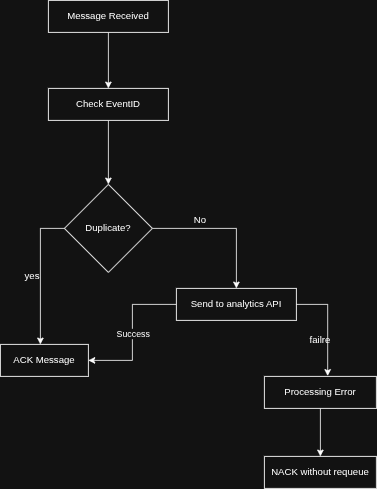

The diagram above was exported from draw.io. Its source (the exported page's mxGraphModel, read from the mxfile embedded in the PNG):
<mxGraphModel dx="990" dy="578" grid="1" gridSize="10" guides="1" tooltips="1" connect="1" arrows="1" fold="1" page="1" pageScale="1" pageWidth="850" pageHeight="1100" math="0" shadow="0">
  <root>
    <mxCell id="0" />
    <mxCell id="1" parent="0" />
    <mxCell id="5jUyxALehQpR44p_LMFI-4" edge="1" parent="1" source="5jUyxALehQpR44p_LMFI-1" style="edgeStyle=orthogonalEdgeStyle;rounded=0;orthogonalLoop=1;jettySize=auto;html=1;exitX=0.5;exitY=1;exitDx=0;exitDy=0;entryX=0.5;entryY=0;entryDx=0;entryDy=0;" target="5jUyxALehQpR44p_LMFI-2">
      <mxGeometry relative="1" as="geometry" />
    </mxCell>
    <mxCell id="5jUyxALehQpR44p_LMFI-1" parent="1" style="rounded=0;whiteSpace=wrap;html=1;" value="Message Received" vertex="1">
      <mxGeometry height="40" width="150" x="330" y="90" as="geometry" />
    </mxCell>
    <mxCell id="5jUyxALehQpR44p_LMFI-5" edge="1" parent="1" source="5jUyxALehQpR44p_LMFI-2" style="edgeStyle=orthogonalEdgeStyle;rounded=0;orthogonalLoop=1;jettySize=auto;html=1;exitX=0.5;exitY=1;exitDx=0;exitDy=0;entryX=0.5;entryY=0;entryDx=0;entryDy=0;" target="5jUyxALehQpR44p_LMFI-3">
      <mxGeometry relative="1" as="geometry" />
    </mxCell>
    <mxCell id="5jUyxALehQpR44p_LMFI-2" parent="1" style="rounded=0;whiteSpace=wrap;html=1;" value="Check EventID" vertex="1">
      <mxGeometry height="40" width="150" x="330" y="200" as="geometry" />
    </mxCell>
    <mxCell id="5jUyxALehQpR44p_LMFI-12" edge="1" parent="1" source="5jUyxALehQpR44p_LMFI-3" style="edgeStyle=orthogonalEdgeStyle;rounded=0;orthogonalLoop=1;jettySize=auto;html=1;exitX=1;exitY=0.5;exitDx=0;exitDy=0;entryX=0.5;entryY=0;entryDx=0;entryDy=0;" target="5jUyxALehQpR44p_LMFI-8">
      <mxGeometry relative="1" as="geometry" />
    </mxCell>
    <mxCell id="5jUyxALehQpR44p_LMFI-3" parent="1" style="rhombus;whiteSpace=wrap;html=1;" value="Duplicate?" vertex="1">
      <mxGeometry height="110" width="110" x="350" y="320" as="geometry" />
    </mxCell>
    <mxCell id="5jUyxALehQpR44p_LMFI-6" parent="1" style="rounded=0;whiteSpace=wrap;html=1;" value="ACK Message" vertex="1">
      <mxGeometry height="40" width="110" x="270" y="520" as="geometry" />
    </mxCell>
    <mxCell id="5jUyxALehQpR44p_LMFI-7" edge="1" parent="1" source="5jUyxALehQpR44p_LMFI-3" style="edgeStyle=orthogonalEdgeStyle;rounded=0;orthogonalLoop=1;jettySize=auto;html=1;exitX=0;exitY=0.5;exitDx=0;exitDy=0;">
      <mxGeometry relative="1" as="geometry">
        <mxPoint x="320" y="520" as="targetPoint" />
      </mxGeometry>
    </mxCell>
    <mxCell id="5jUyxALehQpR44p_LMFI-15" edge="1" parent="1" source="5jUyxALehQpR44p_LMFI-8" style="edgeStyle=orthogonalEdgeStyle;rounded=0;orthogonalLoop=1;jettySize=auto;html=1;exitX=0;exitY=0.5;exitDx=0;exitDy=0;entryX=1;entryY=0.5;entryDx=0;entryDy=0;" target="5jUyxALehQpR44p_LMFI-6">
      <mxGeometry relative="1" as="geometry" />
    </mxCell>
    <mxCell id="5jUyxALehQpR44p_LMFI-20" connectable="0" parent="5jUyxALehQpR44p_LMFI-15" style="edgeLabel;html=1;align=center;verticalAlign=middle;resizable=0;points=[];" value="Success" vertex="1">
      <mxGeometry relative="1" x="0.0156" as="geometry">
        <mxPoint as="offset" />
      </mxGeometry>
    </mxCell>
    <mxCell id="5jUyxALehQpR44p_LMFI-8" parent="1" style="rounded=0;whiteSpace=wrap;html=1;" value="Send to analytics API" vertex="1">
      <mxGeometry height="40" width="150" x="490" y="450" as="geometry" />
    </mxCell>
    <mxCell id="5jUyxALehQpR44p_LMFI-14" edge="1" parent="1" source="5jUyxALehQpR44p_LMFI-9" style="edgeStyle=orthogonalEdgeStyle;rounded=0;orthogonalLoop=1;jettySize=auto;html=1;exitX=0.5;exitY=1;exitDx=0;exitDy=0;entryX=0.5;entryY=0;entryDx=0;entryDy=0;" target="5jUyxALehQpR44p_LMFI-10">
      <mxGeometry relative="1" as="geometry" />
    </mxCell>
    <mxCell id="5jUyxALehQpR44p_LMFI-9" parent="1" style="rounded=0;whiteSpace=wrap;html=1;" value="Processing Error" vertex="1">
      <mxGeometry height="40" width="140" x="600" y="560" as="geometry" />
    </mxCell>
    <mxCell id="5jUyxALehQpR44p_LMFI-10" parent="1" style="rounded=0;whiteSpace=wrap;html=1;" value="NACK without requeue" vertex="1">
      <mxGeometry height="40" width="140" x="600" y="660" as="geometry" />
    </mxCell>
    <mxCell id="5jUyxALehQpR44p_LMFI-13" edge="1" parent="1" source="5jUyxALehQpR44p_LMFI-8" style="edgeStyle=orthogonalEdgeStyle;rounded=0;orthogonalLoop=1;jettySize=auto;html=1;exitX=1;exitY=0.5;exitDx=0;exitDy=0;entryX=0.565;entryY=-0.014;entryDx=0;entryDy=0;entryPerimeter=0;" target="5jUyxALehQpR44p_LMFI-9">
      <mxGeometry relative="1" as="geometry" />
    </mxCell>
    <mxCell id="5jUyxALehQpR44p_LMFI-16" parent="1" style="text;html=1;whiteSpace=wrap;strokeColor=none;fillColor=none;align=center;verticalAlign=middle;rounded=0;" value="yes" vertex="1">
      <mxGeometry height="30" width="60" x="280" y="420" as="geometry" />
    </mxCell>
    <mxCell id="5jUyxALehQpR44p_LMFI-17" parent="1" style="text;html=1;whiteSpace=wrap;strokeColor=none;fillColor=none;align=center;verticalAlign=middle;rounded=0;" value="No" vertex="1">
      <mxGeometry height="30" width="60" x="490" y="350" as="geometry" />
    </mxCell>
    <mxCell id="5jUyxALehQpR44p_LMFI-19" parent="1" style="text;html=1;whiteSpace=wrap;strokeColor=none;fillColor=none;align=center;verticalAlign=middle;rounded=0;" value="failre" vertex="1">
      <mxGeometry height="30" width="60" x="640" y="500" as="geometry" />
    </mxCell>
  </root>
</mxGraphModel>